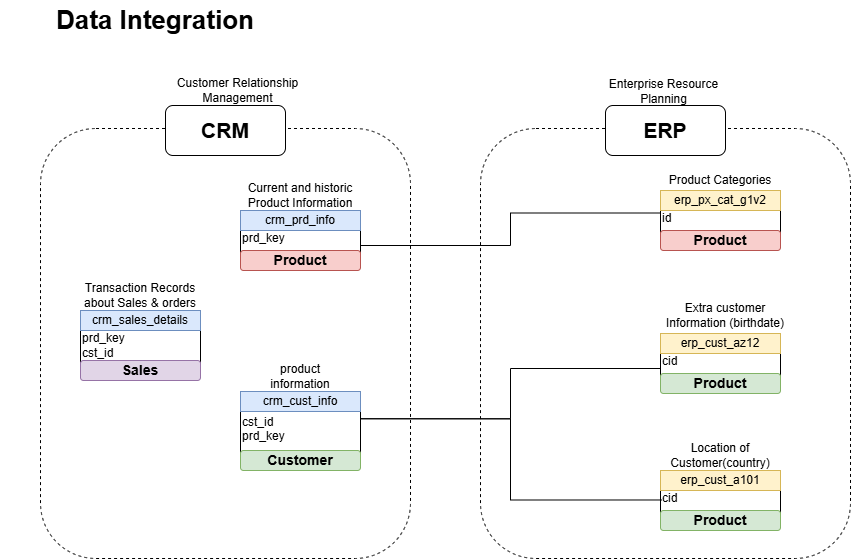

The diagram above was exported from draw.io. Its source (the exported page's mxGraphModel, read from the mxfile embedded in the PNG):
<mxGraphModel dx="2062" dy="629" grid="1" gridSize="10" guides="1" tooltips="1" connect="1" arrows="1" fold="1" page="1" pageScale="1" pageWidth="850" pageHeight="1100" math="0" shadow="0">
  <root>
    <mxCell id="0" />
    <mxCell id="1" parent="0" />
    <mxCell id="USFtTUYlFEQDWdsN63He-1" parent="1" style="rounded=1;whiteSpace=wrap;html=1;roundedPerimeter=1;align=left;" value="prd_key&lt;div&gt;cst_id&lt;/div&gt;" vertex="1">
      <mxGeometry height="50" width="120" x="60" y="340" as="geometry" />
    </mxCell>
    <mxCell id="USFtTUYlFEQDWdsN63He-2" parent="1" style="rounded=0;whiteSpace=wrap;html=1;fillColor=#dae8fc;strokeColor=#6c8ebf;" value="crm_sales_details" vertex="1">
      <mxGeometry height="20" width="120" x="60" y="330" as="geometry" />
    </mxCell>
    <mxCell id="USFtTUYlFEQDWdsN63He-3" parent="1" style="text;html=1;whiteSpace=wrap;strokeColor=none;fillColor=none;align=center;verticalAlign=middle;rounded=0;" value="&lt;b&gt;&lt;font style=&quot;font-size: 26px;&quot;&gt;Data Integration&lt;/font&gt;&lt;/b&gt;" vertex="1">
      <mxGeometry height="40" width="310" x="-20" y="20" as="geometry" />
    </mxCell>
    <mxCell id="USFtTUYlFEQDWdsN63He-6" parent="1" style="rounded=1;whiteSpace=wrap;html=1;roundedPerimeter=1;fillColor=#e1d5e7;strokeColor=#9673a6;" value="&lt;b&gt;&lt;font style=&quot;font-size: 14px;&quot;&gt;Sales&lt;/font&gt;&lt;/b&gt;" vertex="1">
      <mxGeometry height="20" width="120" x="60" y="380" as="geometry" />
    </mxCell>
    <mxCell id="USFtTUYlFEQDWdsN63He-32" edge="1" parent="1" source="USFtTUYlFEQDWdsN63He-7" style="edgeStyle=orthogonalEdgeStyle;rounded=0;orthogonalLoop=1;jettySize=auto;html=1;entryX=0;entryY=0.25;entryDx=0;entryDy=0;defaultLabelBackgroundColor=page;endArrow=none;endFill=0;" target="USFtTUYlFEQDWdsN63He-14">
      <mxGeometry relative="1" as="geometry" />
    </mxCell>
    <mxCell id="USFtTUYlFEQDWdsN63He-7" parent="1" style="rounded=1;whiteSpace=wrap;html=1;roundedPerimeter=1;align=left;" value="prd_key&lt;div&gt;&lt;br&gt;&lt;/div&gt;" vertex="1">
      <mxGeometry height="50" width="120" x="220" y="240" as="geometry" />
    </mxCell>
    <mxCell id="USFtTUYlFEQDWdsN63He-8" parent="1" style="rounded=0;whiteSpace=wrap;html=1;fillColor=#dae8fc;strokeColor=#6c8ebf;" value="crm_prd_info" vertex="1">
      <mxGeometry height="20" width="120" x="220" y="230" as="geometry" />
    </mxCell>
    <mxCell id="USFtTUYlFEQDWdsN63He-9" parent="1" style="rounded=1;whiteSpace=wrap;html=1;roundedPerimeter=1;fillColor=#f8cecc;strokeColor=#b85450;" value="&lt;b&gt;&lt;font style=&quot;font-size: 14px;&quot;&gt;Product&lt;/font&gt;&lt;/b&gt;" vertex="1">
      <mxGeometry height="20" width="120" x="220" y="270" as="geometry" />
    </mxCell>
    <mxCell id="USFtTUYlFEQDWdsN63He-33" edge="1" parent="1" source="USFtTUYlFEQDWdsN63He-10" style="edgeStyle=orthogonalEdgeStyle;rounded=0;orthogonalLoop=1;jettySize=auto;html=1;entryX=0;entryY=0.5;entryDx=0;entryDy=0;defaultLabelBackgroundColor=page;exitX=1;exitY=0.25;exitDx=0;exitDy=0;endArrow=none;endFill=0;" target="USFtTUYlFEQDWdsN63He-17">
      <mxGeometry relative="1" x="-0.0477" as="geometry" />
    </mxCell>
    <mxCell id="USFtTUYlFEQDWdsN63He-10" parent="1" style="rounded=1;whiteSpace=wrap;html=1;roundedPerimeter=1;align=left;" value="cst_id&lt;br&gt;prd_key&lt;div&gt;&lt;br&gt;&lt;/div&gt;" vertex="1">
      <mxGeometry height="69" width="120" x="220" y="421" as="geometry" />
    </mxCell>
    <mxCell id="USFtTUYlFEQDWdsN63He-11" parent="1" style="rounded=0;whiteSpace=wrap;html=1;fillColor=#dae8fc;strokeColor=#6c8ebf;" value="crm_cust_info" vertex="1">
      <mxGeometry height="20" width="120" x="220" y="411" as="geometry" />
    </mxCell>
    <mxCell id="USFtTUYlFEQDWdsN63He-12" parent="1" style="rounded=1;whiteSpace=wrap;html=1;roundedPerimeter=1;fillColor=#d5e8d4;strokeColor=#82b366;" value="&lt;b&gt;&lt;font style=&quot;font-size: 14px;&quot;&gt;Customer&lt;/font&gt;&lt;/b&gt;" vertex="1">
      <mxGeometry height="20" width="120" x="220" y="470" as="geometry" />
    </mxCell>
    <mxCell id="USFtTUYlFEQDWdsN63He-13" parent="1" style="text;html=1;whiteSpace=wrap;strokeColor=none;fillColor=none;align=center;verticalAlign=middle;rounded=0;" value="product information" vertex="1">
      <mxGeometry height="30" width="60" x="250" y="381" as="geometry" />
    </mxCell>
    <mxCell id="USFtTUYlFEQDWdsN63He-14" parent="1" style="rounded=1;whiteSpace=wrap;html=1;roundedPerimeter=1;align=left;" value="&lt;div&gt;id&lt;/div&gt;&lt;div&gt;&lt;br&gt;&lt;/div&gt;" vertex="1">
      <mxGeometry height="50" width="120" x="640" y="220" as="geometry" />
    </mxCell>
    <mxCell id="USFtTUYlFEQDWdsN63He-15" parent="1" style="rounded=0;whiteSpace=wrap;html=1;fillColor=#fff2cc;strokeColor=#d6b656;" value="erp_px_cat_g1v2" vertex="1">
      <mxGeometry height="20" width="120" x="640" y="210" as="geometry" />
    </mxCell>
    <mxCell id="USFtTUYlFEQDWdsN63He-16" parent="1" style="rounded=1;whiteSpace=wrap;html=1;roundedPerimeter=1;fillColor=#f8cecc;strokeColor=#b85450;" value="&lt;b&gt;&lt;font style=&quot;font-size: 14px;&quot;&gt;Product&lt;/font&gt;&lt;/b&gt;" vertex="1">
      <mxGeometry height="20" width="120" x="640" y="250" as="geometry" />
    </mxCell>
    <mxCell id="USFtTUYlFEQDWdsN63He-17" parent="1" style="rounded=1;whiteSpace=wrap;html=1;roundedPerimeter=1;align=left;" value="&lt;div&gt;cid&lt;/div&gt;&lt;div&gt;&lt;br&gt;&lt;/div&gt;" vertex="1">
      <mxGeometry height="50" width="120" x="640" y="363" as="geometry" />
    </mxCell>
    <mxCell id="USFtTUYlFEQDWdsN63He-18" parent="1" style="rounded=0;whiteSpace=wrap;html=1;fillColor=#fff2cc;strokeColor=#d6b656;" value="erp_cust_az12" vertex="1">
      <mxGeometry height="20" width="120" x="640" y="353" as="geometry" />
    </mxCell>
    <mxCell id="USFtTUYlFEQDWdsN63He-19" parent="1" style="rounded=1;whiteSpace=wrap;html=1;roundedPerimeter=1;fillColor=#d5e8d4;strokeColor=#82b366;" value="&lt;b&gt;&lt;font style=&quot;font-size: 14px;&quot;&gt;Product&lt;/font&gt;&lt;/b&gt;" vertex="1">
      <mxGeometry height="20" width="120" x="640" y="393" as="geometry" />
    </mxCell>
    <mxCell id="USFtTUYlFEQDWdsN63He-20" parent="1" style="rounded=1;whiteSpace=wrap;html=1;roundedPerimeter=1;align=left;" value="cid&lt;div&gt;&lt;br/&gt;&lt;/div&gt;" vertex="1">
      <mxGeometry height="50" width="120" x="640" y="500" as="geometry" />
    </mxCell>
    <mxCell id="USFtTUYlFEQDWdsN63He-21" parent="1" style="rounded=0;whiteSpace=wrap;html=1;fillColor=#fff2cc;strokeColor=#d6b656;" value="erp_cust_a101" vertex="1">
      <mxGeometry height="20" width="120" x="640" y="490" as="geometry" />
    </mxCell>
    <mxCell id="USFtTUYlFEQDWdsN63He-22" parent="1" style="rounded=1;whiteSpace=wrap;html=1;roundedPerimeter=1;fillColor=#d5e8d4;strokeColor=#82b366;" value="&lt;b&gt;&lt;font style=&quot;font-size: 14px;&quot;&gt;Product&lt;/font&gt;&lt;/b&gt;" vertex="1">
      <mxGeometry height="20" width="120" x="640" y="530" as="geometry" />
    </mxCell>
    <mxCell id="USFtTUYlFEQDWdsN63He-23" parent="1" style="rounded=1;whiteSpace=wrap;html=1;roundedPerimeter=1;fillColor=none;dashed=1;" value="" vertex="1">
      <mxGeometry height="430" width="370" x="460" y="148" as="geometry" />
    </mxCell>
    <mxCell id="USFtTUYlFEQDWdsN63He-24" parent="1" style="rounded=1;whiteSpace=wrap;html=1;roundedPerimeter=1;fillColor=none;dashed=1;" value="" vertex="1">
      <mxGeometry height="430" width="370" x="20" y="148" as="geometry" />
    </mxCell>
    <mxCell id="USFtTUYlFEQDWdsN63He-25" parent="1" style="text;html=1;whiteSpace=wrap;strokeColor=none;fillColor=none;align=center;verticalAlign=middle;rounded=0;" value="Transaction Records about Sales &amp;amp; orders" vertex="1">
      <mxGeometry height="30" width="120" x="60" y="300" as="geometry" />
    </mxCell>
    <mxCell id="USFtTUYlFEQDWdsN63He-26" parent="1" style="text;html=1;whiteSpace=wrap;strokeColor=none;fillColor=none;align=center;verticalAlign=middle;rounded=0;" value="Current and historic Product Information" vertex="1">
      <mxGeometry height="30" width="120" x="220" y="200" as="geometry" />
    </mxCell>
    <mxCell id="USFtTUYlFEQDWdsN63He-27" parent="1" style="text;html=1;whiteSpace=wrap;strokeColor=none;fillColor=none;align=center;verticalAlign=middle;rounded=0;" value="Product Categories" vertex="1">
      <mxGeometry height="20" width="120" x="640" y="190" as="geometry" />
    </mxCell>
    <mxCell id="USFtTUYlFEQDWdsN63He-28" parent="1" style="text;html=1;whiteSpace=wrap;strokeColor=none;fillColor=none;align=center;verticalAlign=middle;rounded=0;" value="Extra customer Information (birthdate)" vertex="1">
      <mxGeometry height="30" width="130" x="640" y="320" as="geometry" />
    </mxCell>
    <mxCell id="USFtTUYlFEQDWdsN63He-29" parent="1" style="text;html=1;whiteSpace=wrap;strokeColor=none;fillColor=none;align=center;verticalAlign=middle;rounded=0;" value="Location of Customer(country)" vertex="1">
      <mxGeometry height="30" width="120" x="640" y="460" as="geometry" />
    </mxCell>
    <mxCell id="USFtTUYlFEQDWdsN63He-30" parent="1" style="rounded=1;whiteSpace=wrap;html=1;roundedPerimeter=1;" value="&lt;b&gt;&lt;font style=&quot;font-size: 21px;&quot;&gt;CRM&lt;/font&gt;&lt;/b&gt;" vertex="1">
      <mxGeometry height="50" width="120" x="145" y="125" as="geometry" />
    </mxCell>
    <mxCell id="USFtTUYlFEQDWdsN63He-31" parent="1" style="rounded=1;whiteSpace=wrap;html=1;roundedPerimeter=1;" value="&lt;b&gt;&lt;font style=&quot;font-size: 21px;&quot;&gt;ERP&lt;/font&gt;&lt;/b&gt;" vertex="1">
      <mxGeometry height="50" width="120" x="585" y="125" as="geometry" />
    </mxCell>
    <mxCell id="USFtTUYlFEQDWdsN63He-34" edge="1" parent="1" source="USFtTUYlFEQDWdsN63He-10" style="edgeStyle=orthogonalEdgeStyle;rounded=0;orthogonalLoop=1;jettySize=auto;html=1;entryX=0.01;entryY=1.474;entryDx=0;entryDy=0;entryPerimeter=0;defaultLabelBackgroundColor=page;exitX=1;exitY=0.25;exitDx=0;exitDy=0;endArrow=none;endFill=0;" target="USFtTUYlFEQDWdsN63He-21">
      <mxGeometry relative="1" x="0.0471" as="geometry" />
    </mxCell>
    <mxCell id="USFtTUYlFEQDWdsN63He-35" parent="1" style="text;html=1;whiteSpace=wrap;strokeColor=none;fillColor=none;align=center;verticalAlign=middle;rounded=0;" value="Customer Relationship Management" vertex="1">
      <mxGeometry height="30" width="145" x="145" y="95" as="geometry" />
    </mxCell>
    <mxCell id="USFtTUYlFEQDWdsN63He-37" parent="1" style="text;html=1;whiteSpace=wrap;strokeColor=none;fillColor=none;align=center;verticalAlign=middle;rounded=0;" value="Enterprise Resource Planning" vertex="1">
      <mxGeometry height="30" width="145" x="571" y="96" as="geometry" />
    </mxCell>
  </root>
</mxGraphModel>